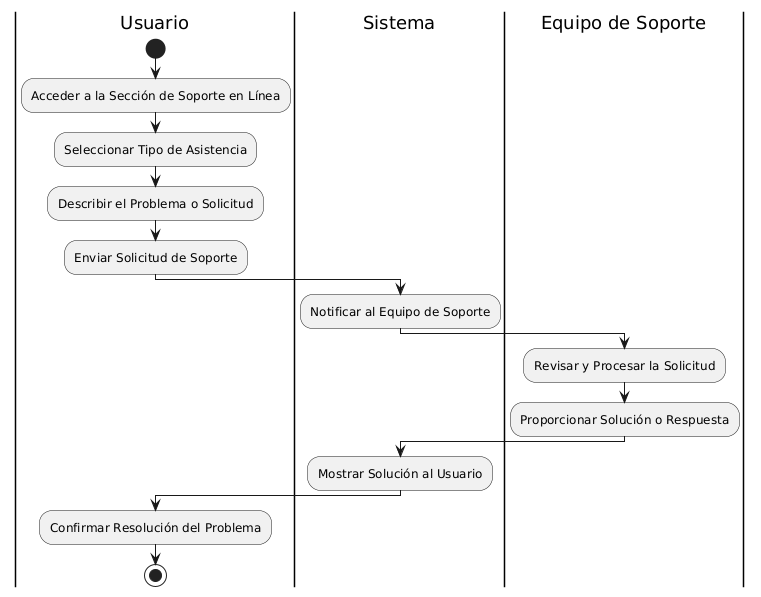

The diagram above was rendered by PlantUML. Its source (embedded in the PNG):
@startuml
|Usuario|
start
:Acceder a la Sección de Soporte en Línea;
:Seleccionar Tipo de Asistencia;
:Describir el Problema o Solicitud;
:Enviar Solicitud de Soporte;

|Sistema|
:Notificar al Equipo de Soporte;

|Equipo de Soporte|
:Revisar y Procesar la Solicitud;
:Proporcionar Solución o Respuesta;

|Sistema|
:Mostrar Solución al Usuario;

|Usuario|
:Confirmar Resolución del Problema;
stop
@enduml